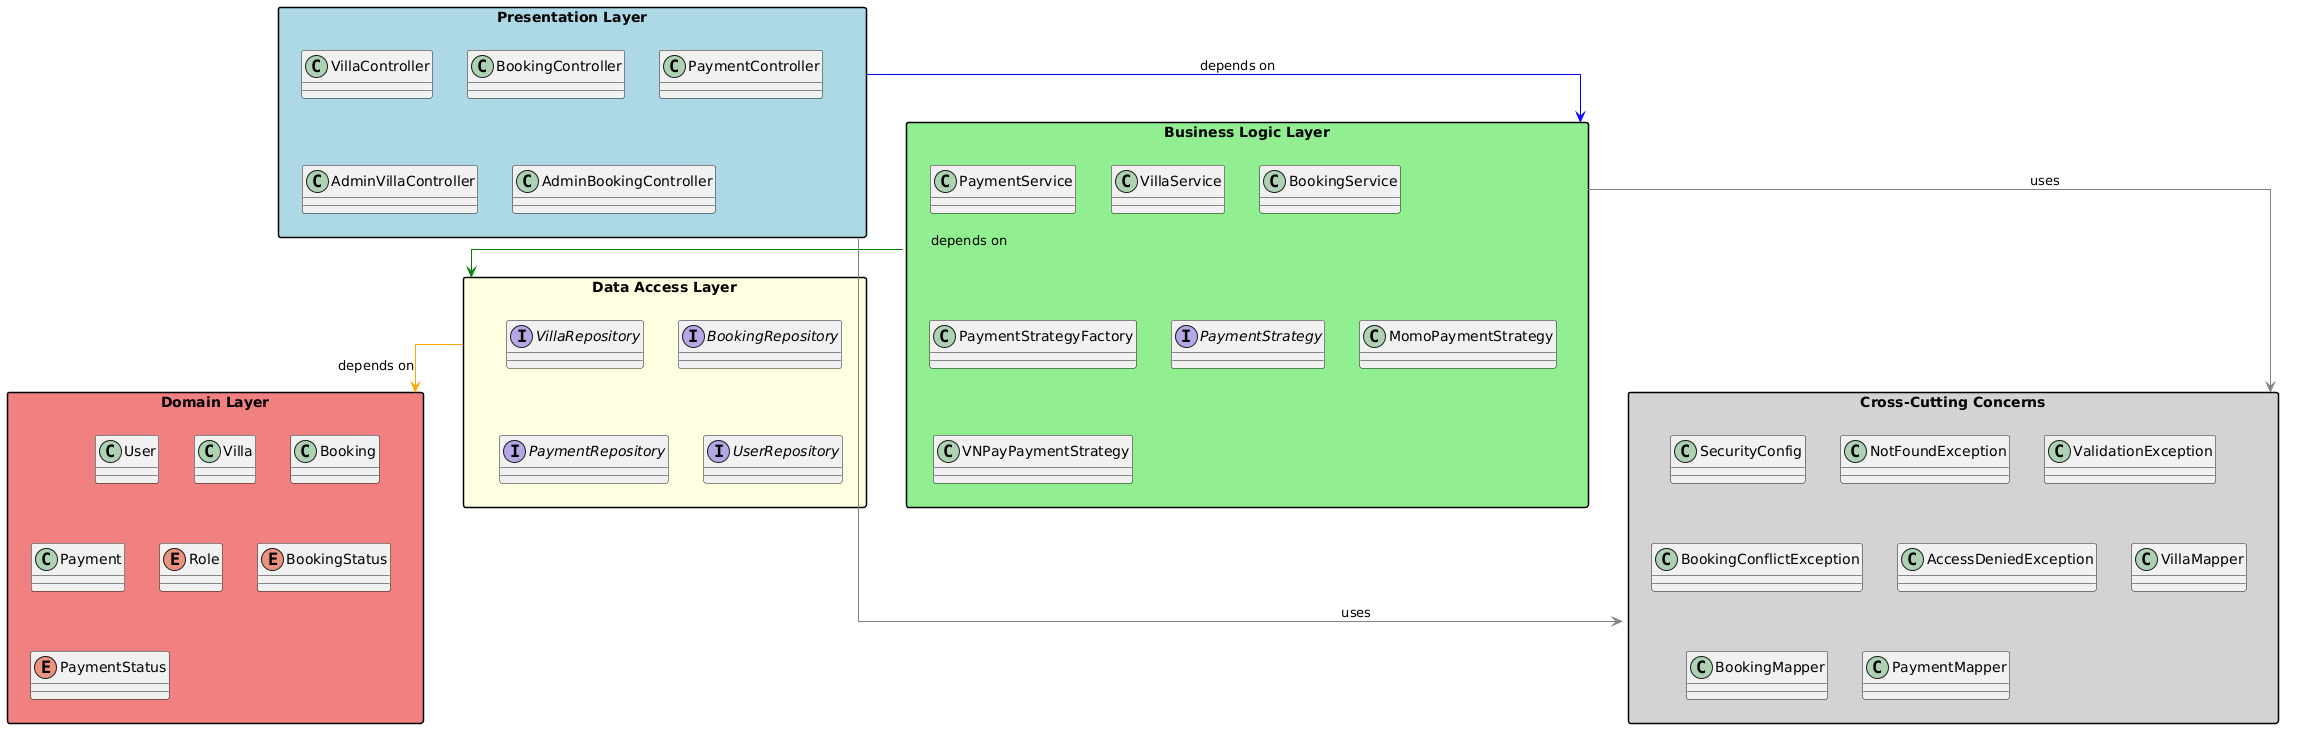

The diagram above was rendered by PlantUML. Its source (embedded in the PNG):
@startuml
skinparam packageStyle rectangle
skinparam shadowing false
skinparam linetype ortho

package "Presentation Layer" #LightBlue {
  class VillaController
  class BookingController
  class PaymentController
  class AdminVillaController
  class AdminBookingController
}

package "Business Logic Layer" #LightGreen {
  class VillaService
  class BookingService
  class PaymentService
  class PaymentStrategyFactory
  interface PaymentStrategy
  class MomoPaymentStrategy
  class VNPayPaymentStrategy
}

package "Data Access Layer" #LightYellow {
  interface VillaRepository
  interface BookingRepository
  interface PaymentRepository
  interface UserRepository
}

package "Domain Layer" #LightCoral {
  class User
  class Villa
  class Booking
  class Payment
  enum Role
  enum BookingStatus
  enum PaymentStatus
}

package "Cross-Cutting Concerns" #LightGray {
  class SecurityConfig
  class NotFoundException
  class ValidationException
  class BookingConflictException
  class AccessDeniedException
  class VillaMapper
  class BookingMapper
  class PaymentMapper
}

"Presentation Layer" -[#blue]-> "Business Logic Layer" : depends on
"Business Logic Layer" -[#green]-> "Data Access Layer" : depends on
"Data Access Layer" -[#orange]-> "Domain Layer" : depends on
"Presentation Layer" -[#gray]-> "Cross-Cutting Concerns" : uses
"Business Logic Layer" -[#gray]-> "Cross-Cutting Concerns" : uses

@enduml